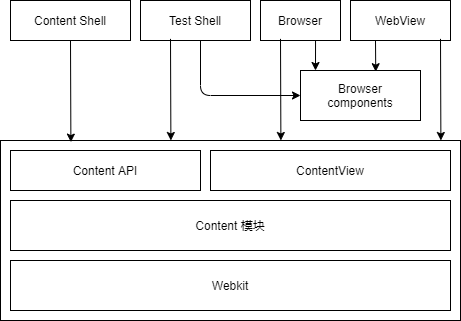

The diagram above was exported from draw.io. Its source (the exported page's mxGraphModel, read from the mxfile embedded in the PNG):
<mxGraphModel dx="478" dy="519" grid="1" gridSize="10" guides="1" tooltips="1" connect="1" arrows="1" fold="1" page="1" pageScale="1" pageWidth="690" pageHeight="980" math="0" shadow="0">
  <root>
    <mxCell id="0" />
    <mxCell id="1" parent="0" />
    <mxCell id="2" value="Content Shell" style="rounded=0;whiteSpace=wrap;html=1;" vertex="1" parent="1">
      <mxGeometry x="40" y="80" width="120" height="40" as="geometry" />
    </mxCell>
    <mxCell id="3" value="Test Shell" style="rounded=0;whiteSpace=wrap;html=1;" vertex="1" parent="1">
      <mxGeometry x="170" y="80" width="110" height="40" as="geometry" />
    </mxCell>
    <mxCell id="4" value="Browser" style="rounded=0;whiteSpace=wrap;html=1;" vertex="1" parent="1">
      <mxGeometry x="290" y="80" width="80" height="40" as="geometry" />
    </mxCell>
    <mxCell id="5" value="WebView" style="rounded=0;whiteSpace=wrap;html=1;" vertex="1" parent="1">
      <mxGeometry x="380" y="80" width="100" height="40" as="geometry" />
    </mxCell>
    <mxCell id="6" value="" style="rounded=0;whiteSpace=wrap;html=1;" vertex="1" parent="1">
      <mxGeometry x="30" y="220" width="460" height="180" as="geometry" />
    </mxCell>
    <mxCell id="7" value="Content API" style="rounded=0;whiteSpace=wrap;html=1;" vertex="1" parent="1">
      <mxGeometry x="40" y="230" width="190" height="40" as="geometry" />
    </mxCell>
    <mxCell id="8" value="ContentView" style="rounded=0;whiteSpace=wrap;html=1;" vertex="1" parent="1">
      <mxGeometry x="240" y="230" width="240" height="40" as="geometry" />
    </mxCell>
    <mxCell id="9" value="Content 模块" style="rounded=0;whiteSpace=wrap;html=1;" vertex="1" parent="1">
      <mxGeometry x="40" y="280" width="440" height="50" as="geometry" />
    </mxCell>
    <mxCell id="10" value="Webkit" style="rounded=0;whiteSpace=wrap;html=1;" vertex="1" parent="1">
      <mxGeometry x="40" y="340" width="440" height="50" as="geometry" />
    </mxCell>
    <mxCell id="11" value="Browser&lt;br&gt;components" style="rounded=0;whiteSpace=wrap;html=1;" vertex="1" parent="1">
      <mxGeometry x="330" y="150" width="120" height="50" as="geometry" />
    </mxCell>
    <mxCell id="14" value="" style="endArrow=classic;html=1;exitX=0.5;exitY=1;exitDx=0;exitDy=0;entryX=0.153;entryY=0.009;entryDx=0;entryDy=0;entryPerimeter=0;" edge="1" parent="1" source="2" target="6">
      <mxGeometry width="50" height="50" relative="1" as="geometry">
        <mxPoint x="250" y="290" as="sourcePoint" />
        <mxPoint x="300" y="240" as="targetPoint" />
      </mxGeometry>
    </mxCell>
    <mxCell id="15" value="" style="endArrow=classic;html=1;exitX=0.5;exitY=1;exitDx=0;exitDy=0;entryX=0.153;entryY=0.009;entryDx=0;entryDy=0;entryPerimeter=0;" edge="1" parent="1">
      <mxGeometry width="50" height="50" relative="1" as="geometry">
        <mxPoint x="200" y="118.38" as="sourcePoint" />
        <mxPoint x="200.38" y="220" as="targetPoint" />
      </mxGeometry>
    </mxCell>
    <mxCell id="16" value="" style="endArrow=classic;html=1;exitX=0.5;exitY=1;exitDx=0;exitDy=0;entryX=0.153;entryY=0.009;entryDx=0;entryDy=0;entryPerimeter=0;" edge="1" parent="1">
      <mxGeometry width="50" height="50" relative="1" as="geometry">
        <mxPoint x="310" y="118.38" as="sourcePoint" />
        <mxPoint x="310.38" y="220" as="targetPoint" />
      </mxGeometry>
    </mxCell>
    <mxCell id="17" value="" style="endArrow=classic;html=1;exitX=0.5;exitY=1;exitDx=0;exitDy=0;entryX=0.153;entryY=0.009;entryDx=0;entryDy=0;entryPerimeter=0;" edge="1" parent="1">
      <mxGeometry width="50" height="50" relative="1" as="geometry">
        <mxPoint x="470" y="118.38" as="sourcePoint" />
        <mxPoint x="470.38" y="220" as="targetPoint" />
      </mxGeometry>
    </mxCell>
    <mxCell id="18" value="" style="endArrow=classic;html=1;exitX=0.688;exitY=1;exitDx=0;exitDy=0;exitPerimeter=0;" edge="1" parent="1" source="4">
      <mxGeometry width="50" height="50" relative="1" as="geometry">
        <mxPoint x="345" y="124.19" as="sourcePoint" />
        <mxPoint x="345" y="150" as="targetPoint" />
      </mxGeometry>
    </mxCell>
    <mxCell id="20" value="" style="endArrow=classic;html=1;exitX=0.25;exitY=1;exitDx=0;exitDy=0;entryX=0.627;entryY=0.024;entryDx=0;entryDy=0;entryPerimeter=0;" edge="1" parent="1" source="5" target="11">
      <mxGeometry width="50" height="50" relative="1" as="geometry">
        <mxPoint x="355.03999999999996" y="130" as="sourcePoint" />
        <mxPoint x="355" y="160" as="targetPoint" />
      </mxGeometry>
    </mxCell>
    <mxCell id="21" value="" style="endArrow=classic;html=1;exitX=0.5;exitY=1;exitDx=0;exitDy=0;entryX=0;entryY=0.5;entryDx=0;entryDy=0;" edge="1" parent="1" target="11">
      <mxGeometry width="50" height="50" relative="1" as="geometry">
        <mxPoint x="230" y="120" as="sourcePoint" />
        <mxPoint x="230.38" y="221.62" as="targetPoint" />
        <Array as="points">
          <mxPoint x="230" y="175" />
        </Array>
      </mxGeometry>
    </mxCell>
  </root>
</mxGraphModel>